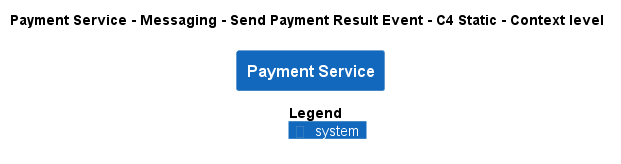

The diagram above was rendered by PlantUML. Its source (embedded in the PNG):
@startuml
!pragma layout smetana
!include ..\..\..\..\..\..\..\.c4s\C4_Context.puml

AddElementTag("c4interflow:lifecycle:new", $bgColor=green, $fontColor=#ffffff, $borderColor=green, $shadowing="False")
AddElementTag("c4interflow:lifecycle:changed", $bgColor=orange, $fontColor=#ffffff, $borderColor=orange, $shadowing="False")
AddElementTag("c4interflow:lifecycle:removed", $bgColor=red, $fontColor=#ffffff, $borderColor=red, $shadowing="False")

AddRelTag("c4interflow:lifecycle:new", $textColor=green, $lineColor=green)
AddRelTag("c4interflow:lifecycle:changed", $textColor=orange, $lineColor=orange)
AddRelTag("c4interflow:lifecycle:removed", $textColor=red, $lineColor=red)

SHOW_PERSON_PORTRAIT()
LAYOUT_TOP_DOWN()

skinparam linetype polyline

title Payment Service - Messaging - Send Payment Result Event - C4 Static - Context level

System(ECommercePlatform.SoftwareSystems.PaymentService, "Payment Service", "")



SHOW_LEGEND()
@enduml